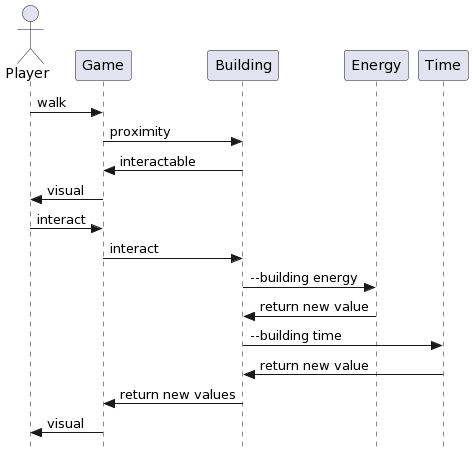

The diagram above was rendered by PlantUML. Its source (embedded in the PNG):
@startuml
skinparam style strictuml
Actor Player
Player -> Game: walk
Game -> Building: proximity
Building -> Game: interactable
Game -> Player: visual
Player ->Game: interact
Game ->Building: interact
Building ->Energy: --building energy
Energy ->Building: return new value
Building ->Time: --building time
Time ->Building: return new value
Building -> Game: return new values
Game -> Player: visual
@enduml